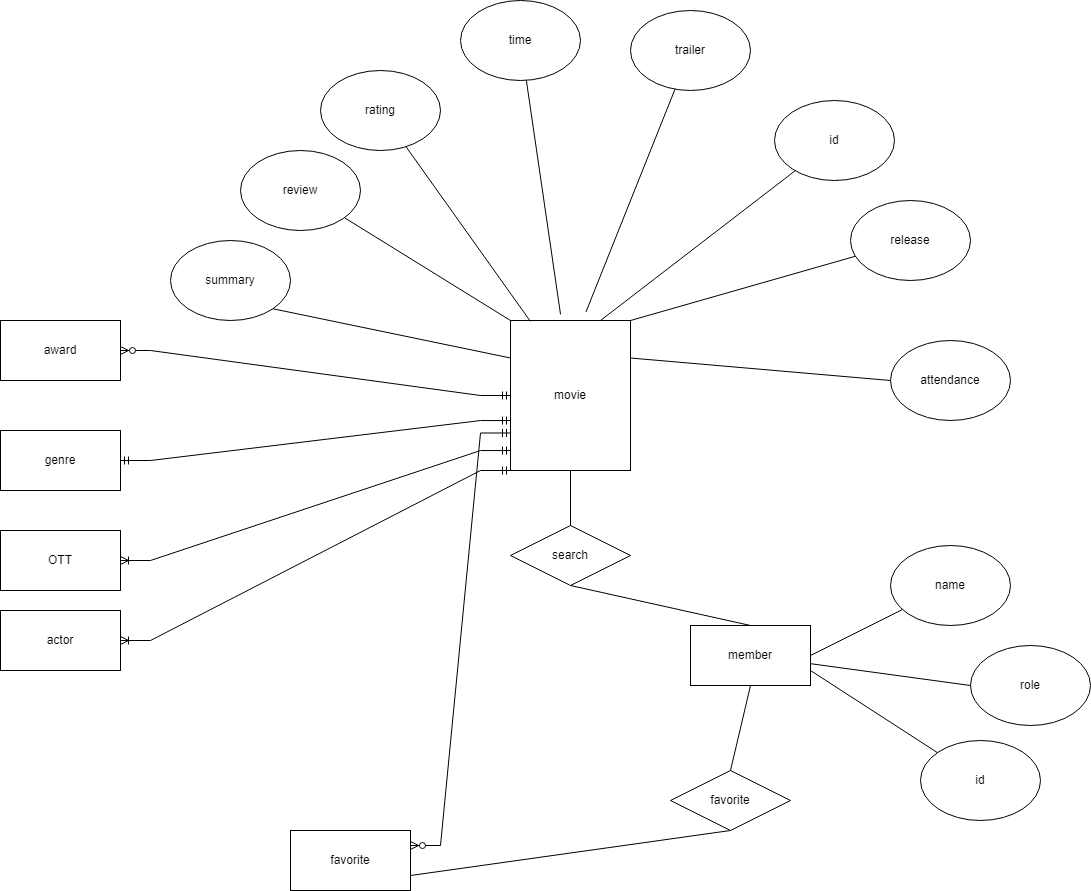

The diagram above was exported from draw.io. Its source (the exported page's mxGraphModel, read from the mxfile embedded in the PNG):
<mxGraphModel dx="3407" dy="2317" grid="1" gridSize="10" guides="1" tooltips="1" connect="1" arrows="1" fold="1" page="1" pageScale="1" pageWidth="827" pageHeight="1169" math="0" shadow="0">
  <root>
    <mxCell id="0" />
    <mxCell id="1" parent="0" />
    <mxCell id="0_Gy5otCW1KNv91wM98j-1" value="movie" style="rounded=0;whiteSpace=wrap;html=1;" vertex="1" parent="1">
      <mxGeometry x="150" y="220" width="120" height="150" as="geometry" />
    </mxCell>
    <mxCell id="0_Gy5otCW1KNv91wM98j-3" value="genre" style="rounded=0;whiteSpace=wrap;html=1;" vertex="1" parent="1">
      <mxGeometry x="-360" y="330" width="120" height="60" as="geometry" />
    </mxCell>
    <mxCell id="0_Gy5otCW1KNv91wM98j-4" value="favorite" style="rounded=0;whiteSpace=wrap;html=1;" vertex="1" parent="1">
      <mxGeometry x="-70" y="730" width="120" height="60" as="geometry" />
    </mxCell>
    <mxCell id="0_Gy5otCW1KNv91wM98j-5" value="OTT" style="rounded=0;whiteSpace=wrap;html=1;" vertex="1" parent="1">
      <mxGeometry x="-360" y="430" width="120" height="60" as="geometry" />
    </mxCell>
    <mxCell id="0_Gy5otCW1KNv91wM98j-6" value="award" style="rounded=0;whiteSpace=wrap;html=1;" vertex="1" parent="1">
      <mxGeometry x="-360" y="220" width="120" height="60" as="geometry" />
    </mxCell>
    <mxCell id="0_Gy5otCW1KNv91wM98j-7" value="actor" style="rounded=0;whiteSpace=wrap;html=1;" vertex="1" parent="1">
      <mxGeometry x="-360" y="510" width="120" height="60" as="geometry" />
    </mxCell>
    <mxCell id="0_Gy5otCW1KNv91wM98j-8" value="member" style="rounded=0;whiteSpace=wrap;html=1;" vertex="1" parent="1">
      <mxGeometry x="330" y="525" width="120" height="60" as="geometry" />
    </mxCell>
    <mxCell id="0_Gy5otCW1KNv91wM98j-9" value="review" style="ellipse;whiteSpace=wrap;html=1;" vertex="1" parent="1">
      <mxGeometry x="-120" y="50" width="120" height="80" as="geometry" />
    </mxCell>
    <mxCell id="0_Gy5otCW1KNv91wM98j-10" value="summary" style="ellipse;whiteSpace=wrap;html=1;" vertex="1" parent="1">
      <mxGeometry x="-190" y="140" width="120" height="80" as="geometry" />
    </mxCell>
    <mxCell id="0_Gy5otCW1KNv91wM98j-11" value="rating" style="ellipse;whiteSpace=wrap;html=1;" vertex="1" parent="1">
      <mxGeometry x="-40" y="-30" width="120" height="80" as="geometry" />
    </mxCell>
    <mxCell id="0_Gy5otCW1KNv91wM98j-12" value="trailer" style="ellipse;whiteSpace=wrap;html=1;" vertex="1" parent="1">
      <mxGeometry x="270" y="-90" width="120" height="80" as="geometry" />
    </mxCell>
    <mxCell id="0_Gy5otCW1KNv91wM98j-13" value="time" style="ellipse;whiteSpace=wrap;html=1;" vertex="1" parent="1">
      <mxGeometry x="100" y="-100" width="120" height="80" as="geometry" />
    </mxCell>
    <mxCell id="0_Gy5otCW1KNv91wM98j-14" value="release" style="ellipse;whiteSpace=wrap;html=1;" vertex="1" parent="1">
      <mxGeometry x="490" y="100" width="120" height="80" as="geometry" />
    </mxCell>
    <mxCell id="0_Gy5otCW1KNv91wM98j-15" value="attendance" style="ellipse;whiteSpace=wrap;html=1;" vertex="1" parent="1">
      <mxGeometry x="530" y="240" width="120" height="80" as="geometry" />
    </mxCell>
    <mxCell id="0_Gy5otCW1KNv91wM98j-16" value="id" style="ellipse;whiteSpace=wrap;html=1;" vertex="1" parent="1">
      <mxGeometry x="560" y="640" width="120" height="80" as="geometry" />
    </mxCell>
    <mxCell id="0_Gy5otCW1KNv91wM98j-17" value="role" style="ellipse;whiteSpace=wrap;html=1;" vertex="1" parent="1">
      <mxGeometry x="610" y="545" width="120" height="80" as="geometry" />
    </mxCell>
    <mxCell id="0_Gy5otCW1KNv91wM98j-18" value="name" style="ellipse;whiteSpace=wrap;html=1;" vertex="1" parent="1">
      <mxGeometry x="530" y="445" width="120" height="80" as="geometry" />
    </mxCell>
    <mxCell id="0_Gy5otCW1KNv91wM98j-19" value="id" style="ellipse;whiteSpace=wrap;html=1;" vertex="1" parent="1">
      <mxGeometry x="414" width="120" height="80" as="geometry" />
    </mxCell>
    <mxCell id="0_Gy5otCW1KNv91wM98j-20" value="" style="endArrow=none;html=1;rounded=0;entryX=1;entryY=0.75;entryDx=0;entryDy=0;" edge="1" parent="1" source="0_Gy5otCW1KNv91wM98j-16" target="0_Gy5otCW1KNv91wM98j-8">
      <mxGeometry width="50" height="50" relative="1" as="geometry">
        <mxPoint x="50" y="550" as="sourcePoint" />
        <mxPoint x="100" y="500" as="targetPoint" />
      </mxGeometry>
    </mxCell>
    <mxCell id="0_Gy5otCW1KNv91wM98j-21" value="" style="endArrow=none;html=1;rounded=0;exitX=0;exitY=0.5;exitDx=0;exitDy=0;" edge="1" parent="1" source="0_Gy5otCW1KNv91wM98j-17" target="0_Gy5otCW1KNv91wM98j-8">
      <mxGeometry width="50" height="50" relative="1" as="geometry">
        <mxPoint x="110" y="570" as="sourcePoint" />
        <mxPoint x="160" y="520" as="targetPoint" />
      </mxGeometry>
    </mxCell>
    <mxCell id="0_Gy5otCW1KNv91wM98j-22" value="" style="endArrow=none;html=1;rounded=0;exitX=1;exitY=0.5;exitDx=0;exitDy=0;" edge="1" parent="1" source="0_Gy5otCW1KNv91wM98j-8" target="0_Gy5otCW1KNv91wM98j-18">
      <mxGeometry width="50" height="50" relative="1" as="geometry">
        <mxPoint x="270" y="510" as="sourcePoint" />
        <mxPoint x="320" y="460" as="targetPoint" />
      </mxGeometry>
    </mxCell>
    <mxCell id="0_Gy5otCW1KNv91wM98j-23" value="" style="endArrow=none;html=1;rounded=0;exitX=1;exitY=1;exitDx=0;exitDy=0;entryX=0;entryY=0.25;entryDx=0;entryDy=0;" edge="1" parent="1" source="0_Gy5otCW1KNv91wM98j-10" target="0_Gy5otCW1KNv91wM98j-1">
      <mxGeometry width="50" height="50" relative="1" as="geometry">
        <mxPoint x="120" y="130" as="sourcePoint" />
        <mxPoint x="170" y="80" as="targetPoint" />
      </mxGeometry>
    </mxCell>
    <mxCell id="0_Gy5otCW1KNv91wM98j-24" value="" style="endArrow=none;html=1;rounded=0;entryX=0;entryY=0;entryDx=0;entryDy=0;" edge="1" parent="1" source="0_Gy5otCW1KNv91wM98j-9" target="0_Gy5otCW1KNv91wM98j-1">
      <mxGeometry width="50" height="50" relative="1" as="geometry">
        <mxPoint x="50" y="80" as="sourcePoint" />
        <mxPoint x="100" y="30" as="targetPoint" />
      </mxGeometry>
    </mxCell>
    <mxCell id="0_Gy5otCW1KNv91wM98j-25" value="" style="endArrow=none;html=1;rounded=0;entryX=0.166;entryY=0.006;entryDx=0;entryDy=0;entryPerimeter=0;" edge="1" parent="1" source="0_Gy5otCW1KNv91wM98j-11" target="0_Gy5otCW1KNv91wM98j-1">
      <mxGeometry width="50" height="50" relative="1" as="geometry">
        <mxPoint x="140" y="60" as="sourcePoint" />
        <mxPoint x="190" y="10" as="targetPoint" />
      </mxGeometry>
    </mxCell>
    <mxCell id="0_Gy5otCW1KNv91wM98j-26" value="" style="endArrow=none;html=1;rounded=0;exitX=0.417;exitY=-0.041;exitDx=0;exitDy=0;exitPerimeter=0;" edge="1" parent="1" source="0_Gy5otCW1KNv91wM98j-1" target="0_Gy5otCW1KNv91wM98j-13">
      <mxGeometry width="50" height="50" relative="1" as="geometry">
        <mxPoint x="-310" y="80" as="sourcePoint" />
        <mxPoint x="-260" y="30" as="targetPoint" />
      </mxGeometry>
    </mxCell>
    <mxCell id="0_Gy5otCW1KNv91wM98j-27" value="" style="endArrow=none;html=1;rounded=0;exitX=0.629;exitY=-0.057;exitDx=0;exitDy=0;exitPerimeter=0;" edge="1" parent="1" source="0_Gy5otCW1KNv91wM98j-1" target="0_Gy5otCW1KNv91wM98j-12">
      <mxGeometry width="50" height="50" relative="1" as="geometry">
        <mxPoint x="210" y="-10" as="sourcePoint" />
        <mxPoint x="260" y="-60" as="targetPoint" />
      </mxGeometry>
    </mxCell>
    <mxCell id="0_Gy5otCW1KNv91wM98j-28" value="" style="endArrow=none;html=1;rounded=0;exitX=0.75;exitY=0;exitDx=0;exitDy=0;" edge="1" parent="1" source="0_Gy5otCW1KNv91wM98j-1" target="0_Gy5otCW1KNv91wM98j-19">
      <mxGeometry width="50" height="50" relative="1" as="geometry">
        <mxPoint x="240" y="50" as="sourcePoint" />
        <mxPoint x="290" as="targetPoint" />
      </mxGeometry>
    </mxCell>
    <mxCell id="0_Gy5otCW1KNv91wM98j-29" value="" style="endArrow=none;html=1;rounded=0;exitX=1;exitY=0;exitDx=0;exitDy=0;" edge="1" parent="1" source="0_Gy5otCW1KNv91wM98j-1" target="0_Gy5otCW1KNv91wM98j-14">
      <mxGeometry width="50" height="50" relative="1" as="geometry">
        <mxPoint x="260" y="140" as="sourcePoint" />
        <mxPoint x="320" y="80" as="targetPoint" />
      </mxGeometry>
    </mxCell>
    <mxCell id="0_Gy5otCW1KNv91wM98j-30" value="" style="endArrow=none;html=1;rounded=0;entryX=0;entryY=0.5;entryDx=0;entryDy=0;exitX=1;exitY=0.25;exitDx=0;exitDy=0;" edge="1" parent="1" source="0_Gy5otCW1KNv91wM98j-1" target="0_Gy5otCW1KNv91wM98j-15">
      <mxGeometry width="50" height="50" relative="1" as="geometry">
        <mxPoint x="260" y="260" as="sourcePoint" />
        <mxPoint x="310" y="210" as="targetPoint" />
      </mxGeometry>
    </mxCell>
    <mxCell id="0_Gy5otCW1KNv91wM98j-34" value="" style="edgeStyle=entityRelationEdgeStyle;fontSize=12;html=1;endArrow=ERzeroToMany;startArrow=ERmandOne;rounded=0;" edge="1" parent="1" source="0_Gy5otCW1KNv91wM98j-1" target="0_Gy5otCW1KNv91wM98j-6">
      <mxGeometry width="100" height="100" relative="1" as="geometry">
        <mxPoint x="110" y="280" as="sourcePoint" />
        <mxPoint x="70" y="390" as="targetPoint" />
      </mxGeometry>
    </mxCell>
    <mxCell id="0_Gy5otCW1KNv91wM98j-37" value="" style="edgeStyle=entityRelationEdgeStyle;fontSize=12;html=1;endArrow=ERzeroToMany;startArrow=ERmandOne;rounded=0;exitX=0;exitY=0.75;exitDx=0;exitDy=0;entryX=1;entryY=0.25;entryDx=0;entryDy=0;" edge="1" parent="1" source="0_Gy5otCW1KNv91wM98j-1" target="0_Gy5otCW1KNv91wM98j-4">
      <mxGeometry width="100" height="100" relative="1" as="geometry">
        <mxPoint x="105.31999999999971" y="490" as="sourcePoint" />
        <mxPoint x="-413" y="831" as="targetPoint" />
        <Array as="points">
          <mxPoint x="-58" y="477.25" />
          <mxPoint x="2" y="467.25" />
          <mxPoint x="-18" y="357.25" />
          <mxPoint x="-38" y="437.25" />
        </Array>
      </mxGeometry>
    </mxCell>
    <mxCell id="0_Gy5otCW1KNv91wM98j-39" value="" style="edgeStyle=entityRelationEdgeStyle;fontSize=12;html=1;endArrow=ERmandOne;startArrow=ERmandOne;rounded=0;exitX=1;exitY=0.5;exitDx=0;exitDy=0;entryX=0;entryY=0.667;entryDx=0;entryDy=0;entryPerimeter=0;" edge="1" parent="1" source="0_Gy5otCW1KNv91wM98j-3" target="0_Gy5otCW1KNv91wM98j-1">
      <mxGeometry width="100" height="100" relative="1" as="geometry">
        <mxPoint x="-250" y="337.5" as="sourcePoint" />
        <mxPoint x="120" y="220" as="targetPoint" />
      </mxGeometry>
    </mxCell>
    <mxCell id="0_Gy5otCW1KNv91wM98j-42" value="" style="edgeStyle=entityRelationEdgeStyle;fontSize=12;html=1;endArrow=ERoneToMany;startArrow=ERmandOne;rounded=0;exitX=0;exitY=0.867;exitDx=0;exitDy=0;exitPerimeter=0;entryX=1;entryY=0.5;entryDx=0;entryDy=0;" edge="1" parent="1" source="0_Gy5otCW1KNv91wM98j-1" target="0_Gy5otCW1KNv91wM98j-5">
      <mxGeometry width="100" height="100" relative="1" as="geometry">
        <mxPoint x="-10" y="500" as="sourcePoint" />
        <mxPoint x="90" y="400" as="targetPoint" />
      </mxGeometry>
    </mxCell>
    <mxCell id="0_Gy5otCW1KNv91wM98j-43" value="" style="edgeStyle=entityRelationEdgeStyle;fontSize=12;html=1;endArrow=ERoneToMany;startArrow=ERmandOne;rounded=0;exitX=0;exitY=1;exitDx=0;exitDy=0;entryX=1;entryY=0.5;entryDx=0;entryDy=0;" edge="1" parent="1" source="0_Gy5otCW1KNv91wM98j-1" target="0_Gy5otCW1KNv91wM98j-7">
      <mxGeometry width="100" height="100" relative="1" as="geometry">
        <mxPoint x="110" y="406.19" as="sourcePoint" />
        <mxPoint x="-40" y="823.8199999999999" as="targetPoint" />
        <Array as="points">
          <mxPoint x="270" y="524.44" />
        </Array>
      </mxGeometry>
    </mxCell>
    <mxCell id="0_Gy5otCW1KNv91wM98j-47" value="search" style="shape=rhombus;perimeter=rhombusPerimeter;whiteSpace=wrap;html=1;align=center;" vertex="1" parent="1">
      <mxGeometry x="150" y="425" width="120" height="60" as="geometry" />
    </mxCell>
    <mxCell id="0_Gy5otCW1KNv91wM98j-48" value="" style="endArrow=none;html=1;rounded=0;exitX=0.5;exitY=1;exitDx=0;exitDy=0;entryX=0.5;entryY=0;entryDx=0;entryDy=0;" edge="1" parent="1" source="0_Gy5otCW1KNv91wM98j-47" target="0_Gy5otCW1KNv91wM98j-8">
      <mxGeometry relative="1" as="geometry">
        <mxPoint x="680" y="380" as="sourcePoint" />
        <mxPoint x="840" y="380" as="targetPoint" />
      </mxGeometry>
    </mxCell>
    <mxCell id="0_Gy5otCW1KNv91wM98j-49" value="" style="endArrow=none;html=1;rounded=0;exitX=0.5;exitY=1;exitDx=0;exitDy=0;" edge="1" parent="1" source="0_Gy5otCW1KNv91wM98j-1" target="0_Gy5otCW1KNv91wM98j-47">
      <mxGeometry relative="1" as="geometry">
        <mxPoint x="330" y="320" as="sourcePoint" />
        <mxPoint x="490" y="320" as="targetPoint" />
      </mxGeometry>
    </mxCell>
    <mxCell id="0_Gy5otCW1KNv91wM98j-51" value="favorite" style="shape=rhombus;perimeter=rhombusPerimeter;whiteSpace=wrap;html=1;align=center;" vertex="1" parent="1">
      <mxGeometry x="310" y="670" width="120" height="60" as="geometry" />
    </mxCell>
    <mxCell id="0_Gy5otCW1KNv91wM98j-52" value="" style="endArrow=none;html=1;rounded=0;exitX=0.5;exitY=0;exitDx=0;exitDy=0;entryX=0.5;entryY=1;entryDx=0;entryDy=0;" edge="1" parent="1" source="0_Gy5otCW1KNv91wM98j-51" target="0_Gy5otCW1KNv91wM98j-8">
      <mxGeometry relative="1" as="geometry">
        <mxPoint x="240" y="720" as="sourcePoint" />
        <mxPoint x="380" y="580" as="targetPoint" />
      </mxGeometry>
    </mxCell>
    <mxCell id="0_Gy5otCW1KNv91wM98j-53" value="" style="endArrow=none;html=1;rounded=0;exitX=0.5;exitY=1;exitDx=0;exitDy=0;entryX=1;entryY=0.75;entryDx=0;entryDy=0;" edge="1" parent="1" source="0_Gy5otCW1KNv91wM98j-51" target="0_Gy5otCW1KNv91wM98j-4">
      <mxGeometry relative="1" as="geometry">
        <mxPoint x="150" y="720" as="sourcePoint" />
        <mxPoint x="310" y="720" as="targetPoint" />
      </mxGeometry>
    </mxCell>
  </root>
</mxGraphModel>